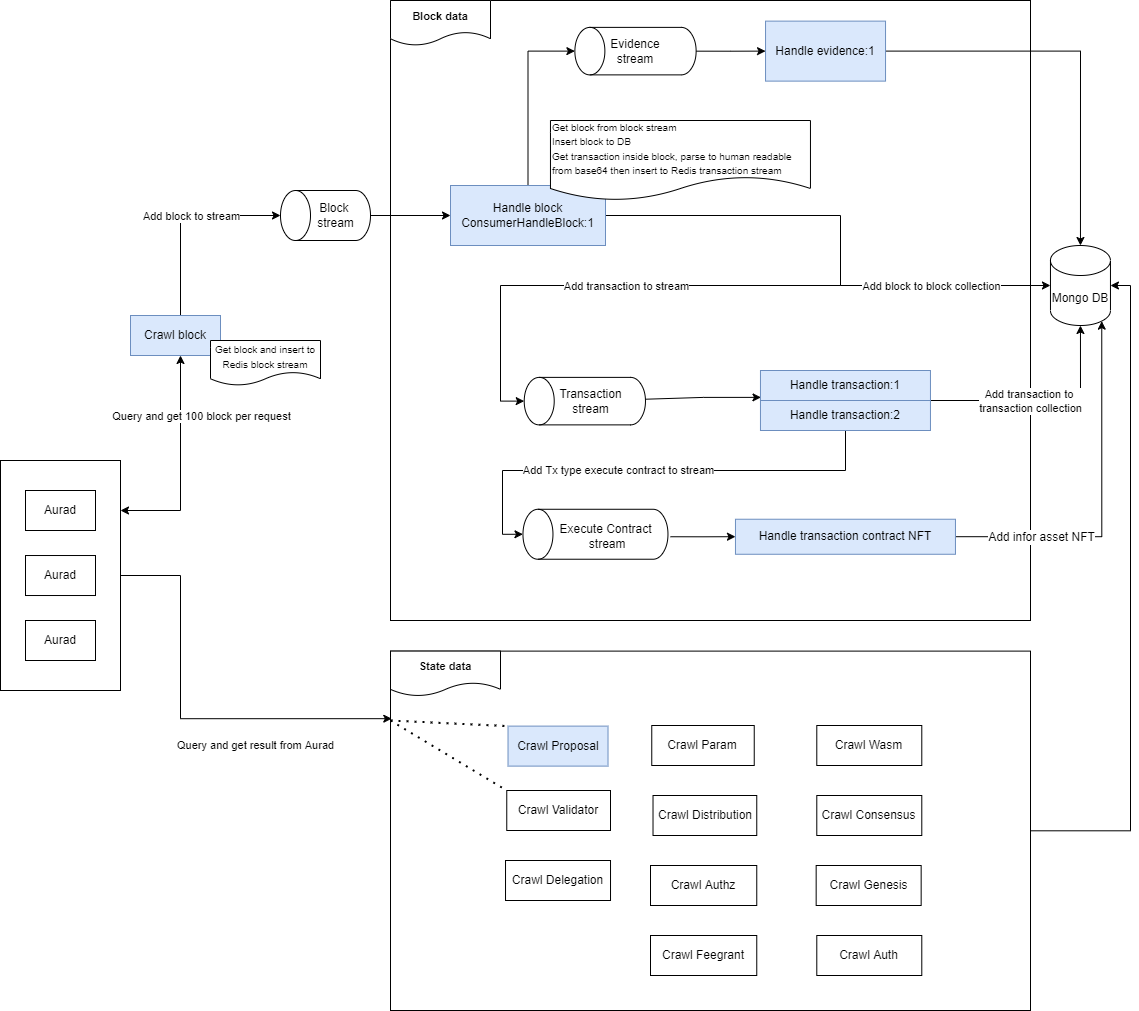

The diagram above was exported from draw.io. Its source (the exported page's mxGraphModel, read from the mxfile embedded in the PNG):
<mxGraphModel dx="4722" dy="804" grid="1" gridSize="10" guides="1" tooltips="1" connect="1" arrows="1" fold="1" page="1" pageScale="1" pageWidth="3300" pageHeight="4681" math="0" shadow="0">
  <root>
    <mxCell id="0" />
    <mxCell id="1" parent="0" />
    <mxCell id="Sy2T7RJbibJe2_FRJZE7-4" style="edgeStyle=orthogonalEdgeStyle;rounded=0;orthogonalLoop=1;jettySize=auto;html=1;entryX=1;entryY=0.5;entryDx=0;entryDy=0;entryPerimeter=0;" edge="1" parent="1" source="lvQoGJShbMrovpQw6B8z-13" target="bKNAOWPIgStsx-4FLT_3-15">
      <mxGeometry relative="1" as="geometry" />
    </mxCell>
    <mxCell id="lvQoGJShbMrovpQw6B8z-13" value="" style="rounded=0;whiteSpace=wrap;html=1;fontSize=12;" parent="1" vertex="1">
      <mxGeometry x="290" y="740.61" width="640" height="359.39" as="geometry" />
    </mxCell>
    <mxCell id="lvQoGJShbMrovpQw6B8z-38" style="edgeStyle=orthogonalEdgeStyle;rounded=0;orthogonalLoop=1;jettySize=auto;html=1;fontSize=11;startArrow=classic;startFill=1;" parent="1" source="lvQoGJShbMrovpQw6B8z-35" target="bKNAOWPIgStsx-4FLT_3-2" edge="1">
      <mxGeometry relative="1" as="geometry">
        <Array as="points">
          <mxPoint x="80" y="600" />
        </Array>
      </mxGeometry>
    </mxCell>
    <mxCell id="lvQoGJShbMrovpQw6B8z-50" value="Query and get 100 block per request" style="edgeLabel;html=1;align=center;verticalAlign=middle;resizable=0;points=[];fontSize=11;" parent="lvQoGJShbMrovpQw6B8z-38" vertex="1" connectable="0">
      <mxGeometry x="0.4326" y="-2" relative="1" as="geometry">
        <mxPoint x="18" y="-1" as="offset" />
      </mxGeometry>
    </mxCell>
    <mxCell id="Sy2T7RJbibJe2_FRJZE7-6" style="edgeStyle=orthogonalEdgeStyle;rounded=0;orthogonalLoop=1;jettySize=auto;html=1;entryX=0.002;entryY=0.188;entryDx=0;entryDy=0;entryPerimeter=0;" edge="1" parent="1" source="lvQoGJShbMrovpQw6B8z-35" target="lvQoGJShbMrovpQw6B8z-13">
      <mxGeometry relative="1" as="geometry">
        <Array as="points">
          <mxPoint x="80" y="665" />
          <mxPoint x="80" y="808" />
        </Array>
      </mxGeometry>
    </mxCell>
    <mxCell id="lvQoGJShbMrovpQw6B8z-35" value="" style="rounded=0;whiteSpace=wrap;html=1;fontSize=11;" parent="1" vertex="1">
      <mxGeometry x="-100" y="550" width="120" height="230" as="geometry" />
    </mxCell>
    <mxCell id="lvQoGJShbMrovpQw6B8z-15" value="" style="rounded=0;whiteSpace=wrap;html=1;fontSize=12;" parent="1" vertex="1">
      <mxGeometry x="290" y="90" width="640" height="620" as="geometry" />
    </mxCell>
    <mxCell id="bKNAOWPIgStsx-4FLT_3-1" value="Aurad" style="rounded=0;whiteSpace=wrap;html=1;" parent="1" vertex="1">
      <mxGeometry x="-75" y="580" width="70" height="40" as="geometry" />
    </mxCell>
    <mxCell id="bKNAOWPIgStsx-4FLT_3-9" style="edgeStyle=orthogonalEdgeStyle;rounded=0;orthogonalLoop=1;jettySize=auto;html=1;entryX=0.5;entryY=0;entryDx=0;entryDy=0;entryPerimeter=0;" parent="1" source="bKNAOWPIgStsx-4FLT_3-2" target="bKNAOWPIgStsx-4FLT_3-8" edge="1">
      <mxGeometry relative="1" as="geometry">
        <Array as="points">
          <mxPoint x="80" y="305" />
        </Array>
      </mxGeometry>
    </mxCell>
    <mxCell id="bKNAOWPIgStsx-4FLT_3-10" value="Add block to stream" style="edgeLabel;html=1;align=center;verticalAlign=middle;resizable=0;points=[];" parent="bKNAOWPIgStsx-4FLT_3-9" vertex="1" connectable="0">
      <mxGeometry x="-0.0667" y="1" relative="1" as="geometry">
        <mxPoint x="11" y="-7" as="offset" />
      </mxGeometry>
    </mxCell>
    <mxCell id="bKNAOWPIgStsx-4FLT_3-2" value="Crawl block" style="rounded=0;whiteSpace=wrap;html=1;fillColor=#dae8fc;strokeColor=#6c8ebf;" parent="1" vertex="1">
      <mxGeometry x="29.999999999999993" y="405" width="90" height="40" as="geometry" />
    </mxCell>
    <mxCell id="bKNAOWPIgStsx-4FLT_3-14" style="edgeStyle=orthogonalEdgeStyle;rounded=0;orthogonalLoop=1;jettySize=auto;html=1;entryX=0;entryY=0.5;entryDx=0;entryDy=0;" parent="1" source="bKNAOWPIgStsx-4FLT_3-8" target="bKNAOWPIgStsx-4FLT_3-13" edge="1">
      <mxGeometry relative="1" as="geometry" />
    </mxCell>
    <mxCell id="bKNAOWPIgStsx-4FLT_3-8" value="" style="shape=cylinder3;whiteSpace=wrap;html=1;boundedLbl=1;backgroundOutline=1;size=15;rotation=-90;" parent="1" vertex="1">
      <mxGeometry x="200" y="260" width="50" height="90" as="geometry" />
    </mxCell>
    <mxCell id="bKNAOWPIgStsx-4FLT_3-20" style="edgeStyle=orthogonalEdgeStyle;rounded=0;orthogonalLoop=1;jettySize=auto;html=1;entryX=0;entryY=0.5;entryDx=0;entryDy=0;entryPerimeter=0;" parent="1" source="bKNAOWPIgStsx-4FLT_3-13" target="bKNAOWPIgStsx-4FLT_3-15" edge="1">
      <mxGeometry relative="1" as="geometry">
        <Array as="points">
          <mxPoint x="740" y="305" />
          <mxPoint x="740" y="375" />
        </Array>
      </mxGeometry>
    </mxCell>
    <mxCell id="bKNAOWPIgStsx-4FLT_3-21" value="Add block to block collection" style="edgeLabel;html=1;align=center;verticalAlign=middle;resizable=0;points=[];" parent="bKNAOWPIgStsx-4FLT_3-20" vertex="1" connectable="0">
      <mxGeometry x="-0.4333" relative="1" as="geometry">
        <mxPoint x="179" y="70" as="offset" />
      </mxGeometry>
    </mxCell>
    <mxCell id="bKNAOWPIgStsx-4FLT_3-22" style="edgeStyle=orthogonalEdgeStyle;rounded=0;orthogonalLoop=1;jettySize=auto;html=1;entryX=0.5;entryY=0;entryDx=0;entryDy=0;entryPerimeter=0;" parent="1" target="bKNAOWPIgStsx-4FLT_3-17" edge="1">
      <mxGeometry relative="1" as="geometry">
        <Array as="points">
          <mxPoint x="740" y="320" />
          <mxPoint x="740" y="375" />
          <mxPoint x="400" y="375" />
          <mxPoint x="400" y="476" />
        </Array>
        <mxPoint x="740" y="310" as="sourcePoint" />
      </mxGeometry>
    </mxCell>
    <mxCell id="bKNAOWPIgStsx-4FLT_3-23" value="Add transaction to stream" style="edgeLabel;html=1;align=center;verticalAlign=middle;resizable=0;points=[];" parent="bKNAOWPIgStsx-4FLT_3-22" vertex="1" connectable="0">
      <mxGeometry x="0.2085" y="2" relative="1" as="geometry">
        <mxPoint x="49" y="-2" as="offset" />
      </mxGeometry>
    </mxCell>
    <mxCell id="_g3ioKqBfETnzkeGk6o8-12" style="edgeStyle=orthogonalEdgeStyle;rounded=0;orthogonalLoop=1;jettySize=auto;html=1;entryX=0.5;entryY=0;entryDx=0;entryDy=0;entryPerimeter=0;" parent="1" source="bKNAOWPIgStsx-4FLT_3-13" target="_g3ioKqBfETnzkeGk6o8-7" edge="1">
      <mxGeometry relative="1" as="geometry" />
    </mxCell>
    <mxCell id="bKNAOWPIgStsx-4FLT_3-13" value="Handle block&lt;br&gt;ConsumerHandleBlock:1" style="whiteSpace=wrap;html=1;fillColor=#dae8fc;strokeColor=#6c8ebf;" parent="1" vertex="1">
      <mxGeometry x="350" y="275" width="155" height="60" as="geometry" />
    </mxCell>
    <mxCell id="bKNAOWPIgStsx-4FLT_3-15" value="Mongo DB" style="shape=cylinder3;whiteSpace=wrap;html=1;boundedLbl=1;backgroundOutline=1;size=15;" parent="1" vertex="1">
      <mxGeometry x="949.96" y="335" width="60" height="80" as="geometry" />
    </mxCell>
    <mxCell id="_g3ioKqBfETnzkeGk6o8-27" style="edgeStyle=orthogonalEdgeStyle;rounded=0;orthogonalLoop=1;jettySize=auto;html=1;entryX=0.003;entryY=0.896;entryDx=0;entryDy=0;entryPerimeter=0;" parent="1" source="bKNAOWPIgStsx-4FLT_3-17" target="bKNAOWPIgStsx-4FLT_3-24" edge="1">
      <mxGeometry relative="1" as="geometry">
        <Array as="points">
          <mxPoint x="603" y="487" />
        </Array>
      </mxGeometry>
    </mxCell>
    <mxCell id="bKNAOWPIgStsx-4FLT_3-17" value="" style="shape=cylinder3;whiteSpace=wrap;html=1;boundedLbl=1;backgroundOutline=1;size=15;rotation=-90;" parent="1" vertex="1">
      <mxGeometry x="460.59" y="430" width="47.5" height="121.25" as="geometry" />
    </mxCell>
    <mxCell id="bKNAOWPIgStsx-4FLT_3-18" value="Block &lt;br&gt;stream" style="text;html=1;align=center;verticalAlign=middle;resizable=0;points=[];autosize=1;strokeColor=none;fillColor=none;" parent="1" vertex="1">
      <mxGeometry x="210" y="290" width="50" height="30" as="geometry" />
    </mxCell>
    <mxCell id="bKNAOWPIgStsx-4FLT_3-19" value="Transaction&lt;br&gt;stream" style="text;html=1;align=center;verticalAlign=middle;resizable=0;points=[];autosize=1;strokeColor=none;fillColor=none;" parent="1" vertex="1">
      <mxGeometry x="449.96" y="475.63" width="80" height="30" as="geometry" />
    </mxCell>
    <mxCell id="bKNAOWPIgStsx-4FLT_3-24" value="Handle transaction:1" style="whiteSpace=wrap;html=1;fillColor=#dae8fc;strokeColor=#6c8ebf;" parent="1" vertex="1">
      <mxGeometry x="659.96" y="460" width="170" height="30" as="geometry" />
    </mxCell>
    <mxCell id="bKNAOWPIgStsx-4FLT_3-29" style="edgeStyle=orthogonalEdgeStyle;rounded=0;orthogonalLoop=1;jettySize=auto;html=1;entryX=0.5;entryY=1;entryDx=0;entryDy=0;entryPerimeter=0;" parent="1" source="bKNAOWPIgStsx-4FLT_3-25" target="bKNAOWPIgStsx-4FLT_3-15" edge="1">
      <mxGeometry relative="1" as="geometry">
        <Array as="points">
          <mxPoint x="980" y="490" />
        </Array>
      </mxGeometry>
    </mxCell>
    <mxCell id="bKNAOWPIgStsx-4FLT_3-30" value="Add transaction to &lt;br&gt;transaction collection" style="edgeLabel;html=1;align=center;verticalAlign=middle;resizable=0;points=[];" parent="bKNAOWPIgStsx-4FLT_3-29" vertex="1" connectable="0">
      <mxGeometry x="0.8486" y="-2" relative="1" as="geometry">
        <mxPoint x="-52" y="58" as="offset" />
      </mxGeometry>
    </mxCell>
    <mxCell id="_g3ioKqBfETnzkeGk6o8-30" style="edgeStyle=orthogonalEdgeStyle;rounded=0;orthogonalLoop=1;jettySize=auto;html=1;entryX=0.5;entryY=0;entryDx=0;entryDy=0;entryPerimeter=0;" parent="1" source="bKNAOWPIgStsx-4FLT_3-25" target="PW44-TleoJNFyvgD9cFi-1" edge="1">
      <mxGeometry relative="1" as="geometry">
        <Array as="points">
          <mxPoint x="745" y="560" />
          <mxPoint x="402" y="560" />
          <mxPoint x="402" y="624" />
        </Array>
      </mxGeometry>
    </mxCell>
    <mxCell id="_g3ioKqBfETnzkeGk6o8-31" value="Add Tx type execute contract to stream" style="edgeLabel;html=1;align=center;verticalAlign=middle;resizable=0;points=[];" parent="_g3ioKqBfETnzkeGk6o8-30" vertex="1" connectable="0">
      <mxGeometry x="0.1486" y="-1" relative="1" as="geometry">
        <mxPoint as="offset" />
      </mxGeometry>
    </mxCell>
    <mxCell id="bKNAOWPIgStsx-4FLT_3-25" value="Handle transaction:2" style="whiteSpace=wrap;html=1;fillColor=#dae8fc;strokeColor=#6c8ebf;" parent="1" vertex="1">
      <mxGeometry x="659.96" y="490" width="170" height="30" as="geometry" />
    </mxCell>
    <mxCell id="RBhBpvT9ao-eqgjj49TO-1" value="&lt;font style=&quot;font-size: 10px;&quot;&gt;Get block and insert to Redis block stream&lt;br&gt;&lt;/font&gt;" style="shape=document;whiteSpace=wrap;html=1;boundedLbl=1;" parent="1" vertex="1">
      <mxGeometry x="110" y="430" width="110" height="45" as="geometry" />
    </mxCell>
    <mxCell id="RBhBpvT9ao-eqgjj49TO-2" value="&lt;font style=&quot;font-size: 10px;&quot;&gt;Get block from block stream&lt;br&gt;Insert block to DB&lt;br&gt;Get transaction inside block, parse to human readable from base64 then insert to Redis transaction stream&lt;/font&gt;" style="shape=document;whiteSpace=wrap;html=1;boundedLbl=1;align=left;" parent="1" vertex="1">
      <mxGeometry x="449.96" y="210" width="260" height="80" as="geometry" />
    </mxCell>
    <mxCell id="PW44-TleoJNFyvgD9cFi-1" value="" style="shape=cylinder3;whiteSpace=wrap;html=1;boundedLbl=1;backgroundOutline=1;size=15;rotation=-90;" parent="1" vertex="1">
      <mxGeometry x="469.98" y="551.25" width="49.96" height="145" as="geometry" />
    </mxCell>
    <mxCell id="PW44-TleoJNFyvgD9cFi-9" style="edgeStyle=orthogonalEdgeStyle;rounded=0;orthogonalLoop=1;jettySize=auto;html=1;fontSize=12;startArrow=none;startFill=0;" parent="1" target="PW44-TleoJNFyvgD9cFi-5" edge="1">
      <mxGeometry relative="1" as="geometry">
        <mxPoint x="570" y="626.25" as="sourcePoint" />
      </mxGeometry>
    </mxCell>
    <mxCell id="PW44-TleoJNFyvgD9cFi-2" value="Execute Contract&lt;br&gt;&amp;nbsp;stream" style="text;html=1;align=center;verticalAlign=middle;resizable=0;points=[];autosize=1;strokeColor=none;fillColor=none;fontSize=12;" parent="1" vertex="1">
      <mxGeometry x="449.96" y="611.27" width="110" height="30" as="geometry" />
    </mxCell>
    <mxCell id="PW44-TleoJNFyvgD9cFi-10" style="edgeStyle=orthogonalEdgeStyle;rounded=0;orthogonalLoop=1;jettySize=auto;html=1;entryX=0.855;entryY=1;entryDx=0;entryDy=-4.35;entryPerimeter=0;fontSize=12;startArrow=none;startFill=0;" parent="1" source="PW44-TleoJNFyvgD9cFi-5" target="bKNAOWPIgStsx-4FLT_3-15" edge="1">
      <mxGeometry relative="1" as="geometry" />
    </mxCell>
    <mxCell id="PW44-TleoJNFyvgD9cFi-11" value="Add infor asset NFT" style="edgeLabel;html=1;align=center;verticalAlign=middle;resizable=0;points=[];fontSize=12;" parent="PW44-TleoJNFyvgD9cFi-10" vertex="1" connectable="0">
      <mxGeometry x="-0.0926" y="-1" relative="1" as="geometry">
        <mxPoint x="-62" y="18" as="offset" />
      </mxGeometry>
    </mxCell>
    <mxCell id="PW44-TleoJNFyvgD9cFi-5" value="Handle transaction contract NFT" style="whiteSpace=wrap;html=1;fillColor=#dae8fc;strokeColor=#6c8ebf;" parent="1" vertex="1">
      <mxGeometry x="634.96" y="608.74" width="220" height="35.02" as="geometry" />
    </mxCell>
    <mxCell id="lvQoGJShbMrovpQw6B8z-1" value="&lt;font style=&quot;font-size: 12px;&quot;&gt;Crawl Proposal&lt;/font&gt;" style="whiteSpace=wrap;html=1;fontSize=10;fillColor=#dae8fc;strokeColor=#6c8ebf;" parent="1" vertex="1">
      <mxGeometry x="407.52" y="815.61" width="100" height="40" as="geometry" />
    </mxCell>
    <mxCell id="lvQoGJShbMrovpQw6B8z-2" value="&lt;font style=&quot;font-size: 12px;&quot;&gt;Crawl Validator&lt;/font&gt;" style="whiteSpace=wrap;html=1;fontSize=10;" parent="1" vertex="1">
      <mxGeometry x="406.26" y="880" width="103.74" height="40" as="geometry" />
    </mxCell>
    <mxCell id="lvQoGJShbMrovpQw6B8z-18" value="&lt;font style=&quot;&quot;&gt;&lt;font style=&quot;font-size: 11px;&quot;&gt;&lt;b&gt;Block data&lt;/b&gt;&lt;/font&gt;&lt;br&gt;&lt;/font&gt;" style="shape=document;whiteSpace=wrap;html=1;boundedLbl=1;" parent="1" vertex="1">
      <mxGeometry x="290" y="90" width="100" height="45" as="geometry" />
    </mxCell>
    <mxCell id="lvQoGJShbMrovpQw6B8z-20" value="&lt;font style=&quot;&quot;&gt;&lt;font style=&quot;font-size: 11px;&quot;&gt;&lt;b&gt;State data&lt;/b&gt;&lt;/font&gt;&lt;br&gt;&lt;/font&gt;" style="shape=document;whiteSpace=wrap;html=1;boundedLbl=1;" parent="1" vertex="1">
      <mxGeometry x="290" y="740.61" width="110" height="45" as="geometry" />
    </mxCell>
    <mxCell id="lvQoGJShbMrovpQw6B8z-36" value="Aurad" style="rounded=0;whiteSpace=wrap;html=1;" parent="1" vertex="1">
      <mxGeometry x="-75" y="645.02" width="70" height="40" as="geometry" />
    </mxCell>
    <mxCell id="lvQoGJShbMrovpQw6B8z-37" value="Aurad" style="rounded=0;whiteSpace=wrap;html=1;" parent="1" vertex="1">
      <mxGeometry x="-75" y="710" width="70" height="40" as="geometry" />
    </mxCell>
    <mxCell id="lvQoGJShbMrovpQw6B8z-53" value="" style="endArrow=none;dashed=1;html=1;dashPattern=1 3;strokeWidth=2;rounded=0;fontSize=11;entryX=0;entryY=0;entryDx=0;entryDy=0;" parent="1" target="lvQoGJShbMrovpQw6B8z-2" edge="1">
      <mxGeometry width="50" height="50" relative="1" as="geometry">
        <mxPoint x="290" y="810" as="sourcePoint" />
        <mxPoint x="417.52000000000044" y="825.6100000000001" as="targetPoint" />
      </mxGeometry>
    </mxCell>
    <mxCell id="_g3ioKqBfETnzkeGk6o8-1" value="" style="endArrow=none;dashed=1;html=1;dashPattern=1 3;strokeWidth=2;rounded=0;fontSize=11;entryX=0;entryY=0;entryDx=0;entryDy=0;" parent="1" target="lvQoGJShbMrovpQw6B8z-1" edge="1">
      <mxGeometry width="50" height="50" relative="1" as="geometry">
        <mxPoint x="290" y="810" as="sourcePoint" />
        <mxPoint x="417.52000000000044" y="915.6100000000001" as="targetPoint" />
      </mxGeometry>
    </mxCell>
    <mxCell id="_g3ioKqBfETnzkeGk6o8-2" value="&lt;font style=&quot;font-size: 12px;&quot;&gt;Crawl Param&lt;br&gt;&lt;/font&gt;" style="whiteSpace=wrap;html=1;fontSize=10;" parent="1" vertex="1">
      <mxGeometry x="551.26" y="815" width="102.48" height="40" as="geometry" />
    </mxCell>
    <mxCell id="_g3ioKqBfETnzkeGk6o8-3" value="&lt;font style=&quot;font-size: 12px;&quot;&gt;Crawl Distribution&lt;br&gt;&lt;/font&gt;" style="whiteSpace=wrap;html=1;fontSize=10;" parent="1" vertex="1">
      <mxGeometry x="552.52" y="885" width="103.74" height="40" as="geometry" />
    </mxCell>
    <mxCell id="_g3ioKqBfETnzkeGk6o8-4" value="&lt;font style=&quot;font-size: 12px;&quot;&gt;Crawl Authz&lt;br&gt;&lt;/font&gt;" style="whiteSpace=wrap;html=1;fontSize=10;" parent="1" vertex="1">
      <mxGeometry x="550" y="955" width="106.26" height="40" as="geometry" />
    </mxCell>
    <mxCell id="_g3ioKqBfETnzkeGk6o8-5" value="&lt;font style=&quot;font-size: 12px;&quot;&gt;Crawl Delegation&lt;br&gt;&lt;/font&gt;" style="whiteSpace=wrap;html=1;fontSize=10;" parent="1" vertex="1">
      <mxGeometry x="405.02" y="950" width="105" height="40" as="geometry" />
    </mxCell>
    <mxCell id="_g3ioKqBfETnzkeGk6o8-14" style="edgeStyle=orthogonalEdgeStyle;rounded=0;orthogonalLoop=1;jettySize=auto;html=1;entryX=0.5;entryY=0;entryDx=0;entryDy=0;entryPerimeter=0;" parent="1" source="_g3ioKqBfETnzkeGk6o8-6" target="bKNAOWPIgStsx-4FLT_3-15" edge="1">
      <mxGeometry relative="1" as="geometry" />
    </mxCell>
    <mxCell id="_g3ioKqBfETnzkeGk6o8-6" value="Handle evidence:1" style="whiteSpace=wrap;html=1;fillColor=#dae8fc;strokeColor=#6c8ebf;" parent="1" vertex="1">
      <mxGeometry x="665.04" y="110.62" width="120" height="60" as="geometry" />
    </mxCell>
    <mxCell id="_g3ioKqBfETnzkeGk6o8-13" style="edgeStyle=orthogonalEdgeStyle;rounded=0;orthogonalLoop=1;jettySize=auto;html=1;entryX=0;entryY=0.5;entryDx=0;entryDy=0;" parent="1" source="_g3ioKqBfETnzkeGk6o8-7" target="_g3ioKqBfETnzkeGk6o8-6" edge="1">
      <mxGeometry relative="1" as="geometry" />
    </mxCell>
    <mxCell id="_g3ioKqBfETnzkeGk6o8-7" value="" style="shape=cylinder3;whiteSpace=wrap;html=1;boundedLbl=1;backgroundOutline=1;size=15;rotation=-90;" parent="1" vertex="1">
      <mxGeometry x="511.25" y="80" width="47.5" height="121.25" as="geometry" />
    </mxCell>
    <mxCell id="_g3ioKqBfETnzkeGk6o8-8" value="Evidence stream" style="text;html=1;strokeColor=none;fillColor=none;align=center;verticalAlign=middle;whiteSpace=wrap;rounded=0;" parent="1" vertex="1">
      <mxGeometry x="505" y="125.63" width="60" height="30" as="geometry" />
    </mxCell>
    <mxCell id="_g3ioKqBfETnzkeGk6o8-18" value="&lt;font style=&quot;font-size: 12px;&quot;&gt;Crawl Feegrant&lt;br&gt;&lt;/font&gt;" style="whiteSpace=wrap;html=1;fontSize=10;" parent="1" vertex="1">
      <mxGeometry x="550" y="1025" width="106.26" height="40" as="geometry" />
    </mxCell>
    <mxCell id="_g3ioKqBfETnzkeGk6o8-19" value="&lt;font style=&quot;font-size: 12px;&quot;&gt;Crawl Wasm&lt;br&gt;&lt;/font&gt;" style="whiteSpace=wrap;html=1;fontSize=10;" parent="1" vertex="1">
      <mxGeometry x="716.29" y="815" width="105" height="40" as="geometry" />
    </mxCell>
    <mxCell id="_g3ioKqBfETnzkeGk6o8-20" value="&lt;font style=&quot;font-size: 12px;&quot;&gt;Crawl Auth&lt;br&gt;&lt;/font&gt;" style="whiteSpace=wrap;html=1;fontSize=10;" parent="1" vertex="1">
      <mxGeometry x="716.29" y="1025" width="105" height="40" as="geometry" />
    </mxCell>
    <mxCell id="_g3ioKqBfETnzkeGk6o8-21" value="&lt;font style=&quot;font-size: 12px;&quot;&gt;Crawl Consensus&lt;br&gt;&lt;/font&gt;" style="whiteSpace=wrap;html=1;fontSize=10;" parent="1" vertex="1">
      <mxGeometry x="716.29" y="885" width="105" height="40" as="geometry" />
    </mxCell>
    <mxCell id="_g3ioKqBfETnzkeGk6o8-22" value="&lt;font style=&quot;font-size: 12px;&quot;&gt;Crawl Genesis&lt;br&gt;&lt;/font&gt;" style="whiteSpace=wrap;html=1;fontSize=10;" parent="1" vertex="1">
      <mxGeometry x="715.66" y="955" width="105" height="40" as="geometry" />
    </mxCell>
    <mxCell id="Sy2T7RJbibJe2_FRJZE7-5" value="&lt;span style=&quot;color: rgb(0, 0, 0); font-family: Helvetica; font-size: 11px; font-style: normal; font-variant-ligatures: normal; font-variant-caps: normal; font-weight: 400; letter-spacing: normal; orphans: 2; text-align: center; text-indent: 0px; text-transform: none; widows: 2; word-spacing: 0px; -webkit-text-stroke-width: 0px; background-color: rgb(255, 255, 255); text-decoration-thickness: initial; text-decoration-style: initial; text-decoration-color: initial; float: none; display: inline !important;&quot;&gt;Query and get result from Aurad&lt;/span&gt;" style="text;whiteSpace=wrap;html=1;" vertex="1" parent="1">
      <mxGeometry x="75" y="820.61" width="180" height="30" as="geometry" />
    </mxCell>
  </root>
</mxGraphModel>